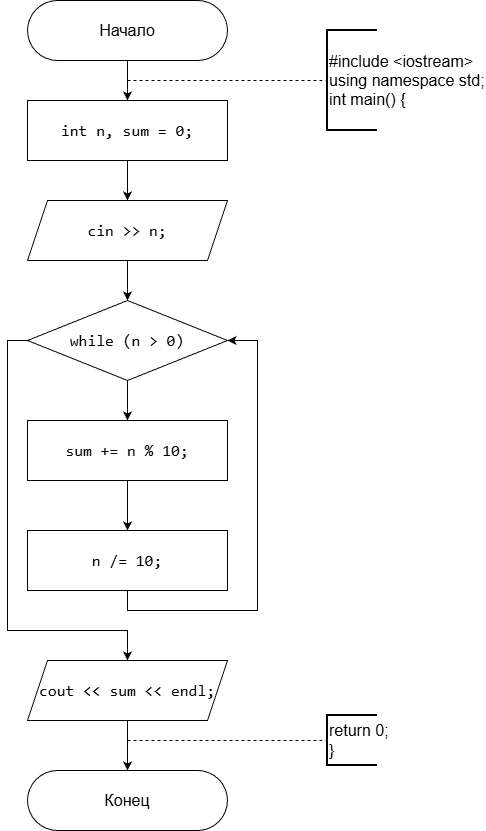

The diagram above was exported from draw.io. Its source (the exported page's mxGraphModel, read from the mxfile embedded in the PNG):
<mxGraphModel dx="1213" dy="643" grid="1" gridSize="10" guides="1" tooltips="1" connect="1" arrows="1" fold="1" page="1" pageScale="1" pageWidth="827" pageHeight="1169" background="#FFFFFF" math="0" shadow="0">
  <root>
    <mxCell id="0" />
    <mxCell id="1" parent="0" />
    <mxCell id="UPj8Vg6VmvXLAM9yemqr-3" edge="1" parent="1" source="UPj8Vg6VmvXLAM9yemqr-1" style="edgeStyle=orthogonalEdgeStyle;rounded=0;orthogonalLoop=1;jettySize=auto;html=1;" target="UPj8Vg6VmvXLAM9yemqr-2" value="">
      <mxGeometry relative="1" as="geometry" />
    </mxCell>
    <mxCell id="UPj8Vg6VmvXLAM9yemqr-1" parent="1" style="rounded=1;whiteSpace=wrap;html=1;arcSize=50;fontSize=16;" value="Начало" vertex="1">
      <mxGeometry height="60" width="200" x="260" y="10" as="geometry" />
    </mxCell>
    <mxCell id="UPj8Vg6VmvXLAM9yemqr-7" edge="1" parent="1" source="UPj8Vg6VmvXLAM9yemqr-2" style="edgeStyle=orthogonalEdgeStyle;rounded=0;orthogonalLoop=1;jettySize=auto;html=1;" target="UPj8Vg6VmvXLAM9yemqr-6" value="">
      <mxGeometry relative="1" as="geometry" />
    </mxCell>
    <mxCell id="UPj8Vg6VmvXLAM9yemqr-2" parent="1" style="rounded=0;whiteSpace=wrap;html=1;fontColor=default;textShadow=0;labelBackgroundColor=none;fontSize=16;" value="&lt;div style=&quot;font-family: Consolas, &amp;quot;Courier New&amp;quot;, monospace; line-height: 22px; white-space: pre;&quot;&gt;&lt;span&gt;int&lt;/span&gt; &lt;span&gt;n&lt;/span&gt;, &lt;span&gt;sum&lt;/span&gt; &lt;span&gt;=&lt;/span&gt; &lt;span&gt;0&lt;/span&gt;;&lt;/div&gt;" vertex="1">
      <mxGeometry height="60" width="200" x="260" y="110" as="geometry" />
    </mxCell>
    <mxCell id="UPj8Vg6VmvXLAM9yemqr-4" edge="1" parent="1" style="endArrow=none;dashed=1;html=1;rounded=0;entryX=0;entryY=0.5;entryDx=0;entryDy=0;entryPerimeter=0;" target="UPj8Vg6VmvXLAM9yemqr-5" value="">
      <mxGeometry height="50" relative="1" width="50" as="geometry">
        <mxPoint x="360" y="90" as="sourcePoint" />
        <mxPoint x="560" y="90" as="targetPoint" />
      </mxGeometry>
    </mxCell>
    <mxCell id="UPj8Vg6VmvXLAM9yemqr-5" parent="1" style="strokeWidth=2;html=1;shape=mxgraph.flowchart.annotation_1;align=left;pointerEvents=1;fontSize=16;" value="#include &amp;lt;iostream&amp;gt;&lt;div&gt;using namespace std;&lt;/div&gt;&lt;div&gt;int main() {&lt;/div&gt;" vertex="1">
      <mxGeometry height="100" width="50" x="560" y="40" as="geometry" />
    </mxCell>
    <mxCell id="UPj8Vg6VmvXLAM9yemqr-9" edge="1" parent="1" source="UPj8Vg6VmvXLAM9yemqr-6" style="edgeStyle=orthogonalEdgeStyle;rounded=0;orthogonalLoop=1;jettySize=auto;html=1;" value="">
      <mxGeometry relative="1" as="geometry">
        <mxPoint x="360" y="310" as="targetPoint" />
      </mxGeometry>
    </mxCell>
    <mxCell id="UPj8Vg6VmvXLAM9yemqr-6" parent="1" style="shape=parallelogram;perimeter=parallelogramPerimeter;whiteSpace=wrap;html=1;fixedSize=1;fontSize=16;labelBackgroundColor=none;fontColor=default;" value="&lt;div style=&quot;font-family: Consolas, &amp;quot;Courier New&amp;quot;, monospace; line-height: 22px; white-space: pre;&quot;&gt;&lt;span style=&quot;&quot;&gt;cin&lt;/span&gt; &lt;span style=&quot;&quot;&gt;&amp;gt;&amp;gt;&lt;/span&gt; &lt;span style=&quot;&quot;&gt;n&lt;/span&gt;;&lt;/div&gt;" vertex="1">
      <mxGeometry height="60" width="200" x="260" y="210" as="geometry" />
    </mxCell>
    <mxCell id="UPj8Vg6VmvXLAM9yemqr-11" edge="1" parent="1" style="edgeStyle=orthogonalEdgeStyle;rounded=0;orthogonalLoop=1;jettySize=auto;html=1;" target="UPj8Vg6VmvXLAM9yemqr-10" value="">
      <mxGeometry relative="1" as="geometry">
        <mxPoint x="360" y="390" as="sourcePoint" />
      </mxGeometry>
    </mxCell>
    <mxCell id="UPj8Vg6VmvXLAM9yemqr-16" edge="1" parent="1" style="edgeStyle=orthogonalEdgeStyle;rounded=0;orthogonalLoop=1;jettySize=auto;html=1;exitX=0;exitY=0.5;exitDx=0;exitDy=0;" target="UPj8Vg6VmvXLAM9yemqr-15">
      <mxGeometry relative="1" as="geometry">
        <Array as="points">
          <mxPoint x="240" y="350" />
          <mxPoint x="240" y="640" />
          <mxPoint x="360" y="640" />
        </Array>
        <mxPoint x="260" y="350" as="sourcePoint" />
      </mxGeometry>
    </mxCell>
    <mxCell id="UPj8Vg6VmvXLAM9yemqr-13" edge="1" parent="1" source="UPj8Vg6VmvXLAM9yemqr-10" style="edgeStyle=orthogonalEdgeStyle;rounded=0;orthogonalLoop=1;jettySize=auto;html=1;" target="UPj8Vg6VmvXLAM9yemqr-12" value="">
      <mxGeometry relative="1" as="geometry" />
    </mxCell>
    <mxCell id="UPj8Vg6VmvXLAM9yemqr-10" parent="1" style="rounded=0;whiteSpace=wrap;html=1;fontSize=16;fontColor=default;labelBackgroundColor=none;" value="&lt;div style=&quot;font-family: Consolas, &amp;quot;Courier New&amp;quot;, monospace; line-height: 22px; white-space: pre;&quot;&gt;&lt;span style=&quot;&quot;&gt;sum&lt;/span&gt; &lt;span style=&quot;&quot;&gt;+=&lt;/span&gt; &lt;span style=&quot;&quot;&gt;n&lt;/span&gt; &lt;span style=&quot;&quot;&gt;%&lt;/span&gt; &lt;span style=&quot;&quot;&gt;10&lt;/span&gt;;&lt;/div&gt;" vertex="1">
      <mxGeometry height="60" width="200" x="260" y="430" as="geometry" />
    </mxCell>
    <mxCell id="UPj8Vg6VmvXLAM9yemqr-14" edge="1" parent="1" source="UPj8Vg6VmvXLAM9yemqr-12" style="edgeStyle=orthogonalEdgeStyle;rounded=0;orthogonalLoop=1;jettySize=auto;html=1;exitX=0.5;exitY=1;exitDx=0;exitDy=0;entryX=1;entryY=0.5;entryDx=0;entryDy=0;">
      <mxGeometry relative="1" as="geometry">
        <Array as="points">
          <mxPoint x="360" y="620" />
          <mxPoint x="490" y="620" />
          <mxPoint x="490" y="350" />
        </Array>
        <mxPoint x="460" y="350" as="targetPoint" />
      </mxGeometry>
    </mxCell>
    <mxCell id="UPj8Vg6VmvXLAM9yemqr-12" parent="1" style="rounded=0;whiteSpace=wrap;html=1;fontSize=16;fontColor=default;labelBackgroundColor=none;" value="&lt;div style=&quot;font-family: Consolas, &amp;quot;Courier New&amp;quot;, monospace; line-height: 22px; white-space: pre;&quot;&gt;&lt;div style=&quot;line-height: 22px;&quot;&gt;&lt;span style=&quot;&quot;&gt;n&lt;/span&gt; &lt;span style=&quot;&quot;&gt;/=&lt;/span&gt; &lt;span style=&quot;&quot;&gt;10&lt;/span&gt;;&lt;/div&gt;&lt;/div&gt;" vertex="1">
      <mxGeometry height="60" width="200" x="260" y="540" as="geometry" />
    </mxCell>
    <mxCell id="UPj8Vg6VmvXLAM9yemqr-18" edge="1" parent="1" source="UPj8Vg6VmvXLAM9yemqr-15" style="edgeStyle=orthogonalEdgeStyle;rounded=0;orthogonalLoop=1;jettySize=auto;html=1;" target="UPj8Vg6VmvXLAM9yemqr-17" value="">
      <mxGeometry relative="1" as="geometry" />
    </mxCell>
    <mxCell id="UPj8Vg6VmvXLAM9yemqr-15" parent="1" style="shape=parallelogram;perimeter=parallelogramPerimeter;whiteSpace=wrap;html=1;fixedSize=1;fontSize=16;labelBackgroundColor=none;fontColor=default;" value="&lt;div style=&quot;font-family: Consolas, &amp;quot;Courier New&amp;quot;, monospace; line-height: 22px; white-space: pre;&quot;&gt;&lt;span style=&quot;&quot;&gt;cout&lt;/span&gt; &lt;span style=&quot;&quot;&gt;&amp;lt;&amp;lt;&lt;/span&gt; &lt;span style=&quot;&quot;&gt;sum&lt;/span&gt; &lt;span style=&quot;&quot;&gt;&amp;lt;&amp;lt;&lt;/span&gt; &lt;span style=&quot;&quot;&gt;endl&lt;/span&gt;;&lt;/div&gt;" vertex="1">
      <mxGeometry height="60" width="200" x="260" y="670" as="geometry" />
    </mxCell>
    <mxCell id="UPj8Vg6VmvXLAM9yemqr-17" parent="1" style="rounded=1;whiteSpace=wrap;html=1;arcSize=50;fontSize=16;" value="Конец" vertex="1">
      <mxGeometry height="60" width="200" x="260" y="780" as="geometry" />
    </mxCell>
    <mxCell id="UPj8Vg6VmvXLAM9yemqr-19" edge="1" parent="1" style="endArrow=none;dashed=1;html=1;rounded=0;entryX=0;entryY=0.5;entryDx=0;entryDy=0;entryPerimeter=0;" target="UPj8Vg6VmvXLAM9yemqr-20" value="">
      <mxGeometry height="50" relative="1" width="50" as="geometry">
        <mxPoint x="360" y="750" as="sourcePoint" />
        <mxPoint x="560" y="750" as="targetPoint" />
      </mxGeometry>
    </mxCell>
    <mxCell id="UPj8Vg6VmvXLAM9yemqr-20" parent="1" style="strokeWidth=2;html=1;shape=mxgraph.flowchart.annotation_1;align=left;pointerEvents=1;fontSize=16;" value="return 0;&lt;div&gt;}&lt;/div&gt;" vertex="1">
      <mxGeometry height="50" width="50" x="560" y="725" as="geometry" />
    </mxCell>
    <mxCell id="ZSLLbWYC9ZYTYKvc7a_d-1" parent="1" style="rhombus;whiteSpace=wrap;html=1;" value="&lt;span style=&quot;font-family: Consolas, &amp;quot;Courier New&amp;quot;, monospace; font-size: 16px; white-space: pre;&quot;&gt;while&lt;/span&gt;&lt;span style=&quot;font-family: Consolas, &amp;quot;Courier New&amp;quot;, monospace; font-size: 16px; white-space: pre;&quot;&gt; (&lt;/span&gt;&lt;span style=&quot;font-family: Consolas, &amp;quot;Courier New&amp;quot;, monospace; font-size: 16px; white-space: pre;&quot;&gt;n&lt;/span&gt;&lt;span style=&quot;font-family: Consolas, &amp;quot;Courier New&amp;quot;, monospace; font-size: 16px; white-space: pre;&quot;&gt; &lt;/span&gt;&lt;span style=&quot;font-family: Consolas, &amp;quot;Courier New&amp;quot;, monospace; font-size: 16px; white-space: pre;&quot;&gt;&amp;gt;&lt;/span&gt;&lt;span style=&quot;font-family: Consolas, &amp;quot;Courier New&amp;quot;, monospace; font-size: 16px; white-space: pre;&quot;&gt; &lt;/span&gt;&lt;span style=&quot;font-family: Consolas, &amp;quot;Courier New&amp;quot;, monospace; font-size: 16px; white-space: pre;&quot;&gt;0&lt;/span&gt;&lt;span style=&quot;font-family: Consolas, &amp;quot;Courier New&amp;quot;, monospace; font-size: 16px; white-space: pre;&quot;&gt;)&lt;/span&gt;" vertex="1">
      <mxGeometry height="80" width="200" x="260" y="310" as="geometry" />
    </mxCell>
  </root>
</mxGraphModel>